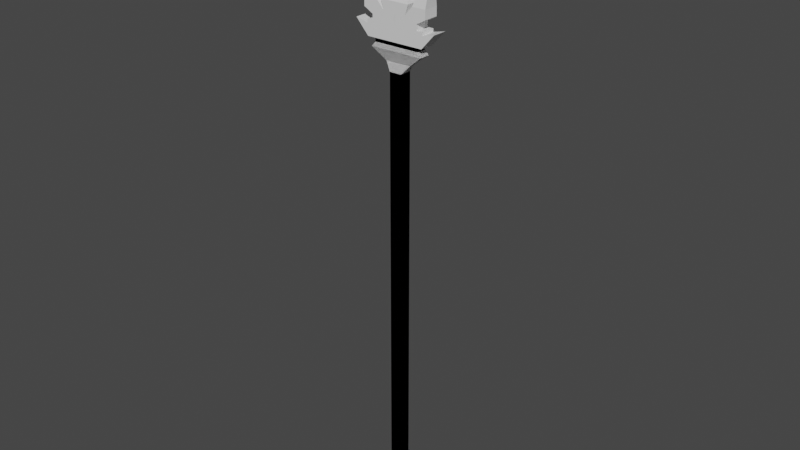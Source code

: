 # Source: Spear.blend  (saved by Blender 3.5.10; exported with 4.5.12 LTS)
import bpy
from mathutils import Matrix  # noqa: F401  (used for matrix-valued properties, if any)

bpy.ops.wm.read_factory_settings(use_empty=True)
scene = bpy.context.scene
scene.name = 'Scene'

# ---- collections
col_collection = bpy.data.collections.new('Collection'); scene.collection.children.link(col_collection)

# ---- materials (node trees are filled in below, after node groups)
mat_material = bpy.data.materials.new('Material')
mat_material.alpha_threshold = 0.0
mat_material.use_transparent_shadow = False
mat_material.roughness = 0.5
mat_material.line_color = (0.0, 0.0, 0.0, 1.0)

# ---- material node trees
mat_material.use_nodes = True; mat_material.node_tree.nodes.clear()
_N = mat_material.node_tree.nodes; _L = mat_material.node_tree.links
n0 = _N.new('ShaderNodeOutputMaterial'); n0.name = 'Material Output'; n0.location = (300, 300)
n1 = _N.new('ShaderNodeBsdfPrincipled'); n1.name = 'Principled BSDF'; n1.location = (10, 300)
n1.distribution = 'GGX'
n1.subsurface_method = 'RANDOM_WALK_SKIN'
n1.inputs[3].default_value = 1.45
n1.inputs[27].default_value = (0.0, 0.0, 0.0, 1.0)
n1.inputs[28].default_value = 1.0
_L.new(n1.outputs[0], n0.inputs[0])
n0.is_active_output = True

# ---- world
world_world = bpy.data.worlds.new('World'); scene.world = world_world
world_world.use_nodes = True; world_world.node_tree.nodes.clear()
_N = world_world.node_tree.nodes; _L = world_world.node_tree.links
n0 = _N.new('ShaderNodeOutputWorld'); n0.name = 'World Output'; n0.location = (300, 300)
n1 = _N.new('ShaderNodeBackground'); n1.name = 'Background'; n1.location = (10, 300)
n1.inputs[0].default_value = (0.05088, 0.05088, 0.05088, 1.0)
_L.new(n1.outputs[0], n0.inputs[0])
n0.is_active_output = True
world_world.color = (0.05088, 0.05088, 0.05088)
world_world.use_sun_shadow = False
world_world.sun_shadow_jitter_overblur = 0.0

# ---- meshes
me_cube = bpy.data.meshes.new('Cube')
me_cube.from_pydata([(1.0, 1.0, 1.252), (0.2076, 0.2076, -1.0), (1.0, -1.0, 1.252), (0.2076, -0.2076, -1.0), (-1.0, 1.0, 1.252), (-0.2076, 0.2076, -1.0), (-1.0, -1.0, 1.252), (-0.2076, -0.2076, -1.0), (1.0, 1.0, -0.8989), (-1.0, -1.0, -0.8989), (1.0, -1.0, -0.8989), (-1.0, 1.0, -0.8989), (2.097, 0.4495, 1.291), (2.097, -0.4495, 1.291), (-2.097, 0.4495, 1.291), (-2.097, -0.4495, 1.291), (4.352, 0.9328, 1.344), (4.352, -0.9328, 1.344), (-4.352, 0.9328, 1.344), (-4.352, -0.9328, 1.344), (3.764, 0.8066, 1.365), (3.764, -0.8066, 1.365), (-3.764, 0.8066, 1.365), (-3.764, -0.8066, 1.365), (3.764, 0.8066, 1.387), (3.764, -0.8066, 1.387), (-3.764, 0.8066, 1.387), (-3.764, -0.8066, 1.387), (0.0, 0.2076, -1.0), (0.0, -1.0, 1.252), (0.0, -0.2076, -1.0), (0.0, 1.0, 1.252), (0.0, 1.0, -0.8989), (0.0, -1.0, -0.8989), (0.0, -0.4495, 1.291), (0.0, 0.4495, 1.291), (0.0, -0.9328, 1.344), (0.0, 0.9328, 1.344), (0.0, -0.8066, 1.365), (0.0, 0.8066, 1.365), (0.0, -0.8066, 1.387), (0.0, 0.8066, 1.387), (4.753, 1.231, 1.387), (4.753, -1.231, 1.387), (0.0, -1.231, 1.387), (0.0, 1.231, 1.387), (6.871, 1.231, 1.458), (6.871, -1.231, 1.458), (0.0, -1.231, 1.444), (0.0, 1.231, 1.444), (0.1463, -0.2076, -1.0), (0.7048, 1.0, 1.252), (0.7048, 1.0, -0.8989), (1.478, 0.4495, 1.291), (3.068, 0.9328, 1.344), (2.653, 0.8066, 1.365), (2.653, 0.8066, 1.387), (0.1463, 0.2076, -1.0), (0.7048, -1.0, 1.252), (0.7048, -1.0, -0.8989), (1.478, -0.4495, 1.291), (3.068, -0.9328, 1.344), (2.653, -0.8066, 1.365), (2.653, -0.8066, 1.387), (3.35, 1.231, 1.387), (3.35, -1.231, 1.387), (4.843, 1.231, 1.444), (4.843, -1.231, 1.444), (-0.00218, -1.231, 1.458), (-0.00218, 1.231, 1.458), (4.84, 1.231, 1.459), (4.84, -1.231, 1.459), (0.1175, 0.2076, -1.0), (0.5662, -1.0, 1.252), (0.5662, -1.0, -0.8989), (1.187, -0.4495, 1.291), (2.464, -0.9328, 1.344), (2.131, -0.8066, 1.365), (2.131, -0.8066, 1.387), (2.691, -1.231, 1.387), (3.89, -1.231, 1.444), (0.1175, -0.2076, -1.0), (0.5662, 1.0, 1.252), (0.5662, 1.0, -0.8989), (1.187, 0.4495, 1.291), (2.464, 0.9328, 1.344), (2.131, 0.8066, 1.365), (2.131, 0.8066, 1.387), (2.691, 1.231, 1.387), (3.89, 1.231, 1.444), (3.888, -1.231, 1.459), (3.888, 1.231, 1.459), (-0.006451, -1.231, 1.487), (-0.006451, 1.231, 1.487), (3.884, -1.231, 1.487), (3.884, 1.231, 1.487), (0.0, -1.231, 1.512), (0.0, 1.231, 1.512), (5.365, -1.231, 1.512), (5.365, 1.231, 1.512), (0.04145, 0.2076, -1.0), (0.1997, -1.0, 1.252), (0.1997, -1.0, -0.8989), (0.4188, -0.4495, 1.291), (0.869, -0.9328, 1.344), (0.7515, -0.8066, 1.365), (0.7515, -0.8066, 1.387), (0.9491, -1.231, 1.387), (1.372, -1.231, 1.444), (1.37, -1.231, 1.458), (0.04145, -0.2076, -1.0), (0.1997, 1.0, 1.252), (0.1997, 1.0, -0.8989), (0.4188, 0.4495, 1.291), (0.869, 0.9328, 1.344), (0.7515, 0.8066, 1.365), (0.7515, 0.8066, 1.387), (0.9491, 1.231, 1.387), (1.372, 1.231, 1.444), (1.37, 1.231, 1.458), (1.365, -1.231, 1.487), (1.365, 1.231, 1.487), (1.892, -1.231, 1.512), (1.892, 1.231, 1.512), (5.361, -1.231, 1.555), (5.361, 1.231, 1.555), (3.099, -1.231, 1.555), (3.099, 1.231, 1.555), (5.431, -0.978, 1.595), (5.431, 0.978, 1.595), (3.633, -0.978, 1.595), (3.633, 0.978, 1.595), (5.281, -0.8228, 1.636), (5.281, 0.8228, 1.636), (3.769, -0.8228, 1.636), (3.769, 0.8228, 1.636), (4.858, -0.6015, 1.674), (4.858, 0.6015, 1.674), (3.752, -0.6015, 1.674), (3.752, 0.6015, 1.674), (4.336, -0.3515, 1.715), (4.336, 0.3515, 1.715), (3.69, -0.3515, 1.715), (3.69, 0.3515, 1.715), (3.632, -0.1119, 1.763), (3.632, 0.1119, 1.763), (3.426, -0.1119, 1.763), (3.426, 0.1119, 1.763), (0.0, -1.231, 1.56), (0.0, 1.231, 1.56), (2.386, -1.231, 1.56), (2.386, 1.231, 1.56), (0.0, -0.6716, 1.601), (0.0, 0.6716, 1.601), (1.841, -0.6716, 1.601), (1.841, 0.6716, 1.601), (0.0, -0.5221, 1.681), (0.0, 0.5221, 1.681), (1.632, -0.5221, 1.681), (1.632, 0.5221, 1.681), (0.0, -0.4299, 1.741), (0.0, 0.4299, 1.741), (1.485, -0.4299, 1.741), (1.485, 0.4299, 1.741), (0.0, -0.2872, 1.786), (0.0, 0.2872, 1.786), (1.189, -0.2872, 1.786), (1.189, 0.2872, 1.786), (0.0, -0.4947, 1.805), (0.0, 0.4947, 1.805), (1.618, -0.4947, 1.805), (1.618, 0.4947, 1.805), (0.0, -0.4064, 1.877), (0.0, 0.4064, 1.877), (1.47, -0.4064, 1.877), (1.47, 0.4064, 1.877), (0.0, -0.3228, 1.936), (0.0, 0.3228, 1.936), (1.317, -0.3228, 1.936), (1.317, 0.3228, 1.936), (0.0, -0.1585, 1.983), (0.0, 0.1585, 1.983), (0.9801, -0.1585, 1.983), (0.9801, 0.1585, 1.983), (0.0, -0.05798, 2.016), (0.0, 0.05798, 2.016), (0.6687, -0.05798, 2.016), (0.6687, 0.05798, 2.016), (0.0, 0.03764, 2.053), (0.0, -0.03764, 2.053), (0.1172, 0.03764, 2.053), (0.1172, -0.03764, 2.053), (-1.0, 1.0, 1.252), (-0.2076, 0.2076, -1.0), (-1.0, -1.0, 1.252), (-0.2076, -0.2076, -1.0), (1.0, 1.0, 1.252), (0.2076, 0.2076, -1.0), (1.0, -1.0, 1.252), (0.2076, -0.2076, -1.0), (-1.0, 1.0, -0.8989), (1.0, -1.0, -0.8989), (-1.0, -1.0, -0.8989), (1.0, 1.0, -0.8989), (-2.097, 0.4495, 1.291), (-2.097, -0.4495, 1.291), (2.097, 0.4495, 1.291), (2.097, -0.4495, 1.291), (-4.352, 0.9328, 1.344), (-4.352, -0.9328, 1.344), (4.352, 0.9328, 1.344), (4.352, -0.9328, 1.344), (-3.764, 0.8066, 1.365), (-3.764, -0.8066, 1.365), (3.764, 0.8066, 1.365), (3.764, -0.8066, 1.365), (-3.764, 0.8066, 1.387), (-3.764, -0.8066, 1.387), (3.764, 0.8066, 1.387), (3.764, -0.8066, 1.387), (-4.753, 1.231, 1.387), (-4.753, -1.231, 1.387), (-6.871, 1.231, 1.458), (-6.871, -1.231, 1.458), (-0.1463, -0.2076, -1.0), (-0.7048, 1.0, 1.252), (-0.7048, 1.0, -0.8989), (-1.478, 0.4495, 1.291), (-3.068, 0.9328, 1.344), (-2.653, 0.8066, 1.365), (-2.653, 0.8066, 1.387), (-0.1463, 0.2076, -1.0), (-0.7048, -1.0, 1.252), (-0.7048, -1.0, -0.8989), (-1.478, -0.4495, 1.291), (-3.068, -0.9328, 1.344), (-2.653, -0.8066, 1.365), (-2.653, -0.8066, 1.387), (-3.35, 1.231, 1.387), (-3.35, -1.231, 1.387), (-4.843, 1.231, 1.444), (-4.843, -1.231, 1.444), (0.00218, -1.231, 1.458), (0.00218, 1.231, 1.458), (-4.84, 1.231, 1.459), (-4.84, -1.231, 1.459), (-0.1175, 0.2076, -1.0), (-0.5662, -1.0, 1.252), (-0.5662, -1.0, -0.8989), (-1.187, -0.4495, 1.291), (-2.464, -0.9328, 1.344), (-2.131, -0.8066, 1.365), (-2.131, -0.8066, 1.387), (-2.691, -1.231, 1.387), (-3.89, -1.231, 1.444), (-0.1175, -0.2076, -1.0), (-0.5662, 1.0, 1.252), (-0.5662, 1.0, -0.8989), (-1.187, 0.4495, 1.291), (-2.464, 0.9328, 1.344), (-2.131, 0.8066, 1.365), (-2.131, 0.8066, 1.387), (-2.691, 1.231, 1.387), (-3.89, 1.231, 1.444), (-3.888, -1.231, 1.459), (-3.888, 1.231, 1.459), (0.006451, -1.231, 1.487), (0.006451, 1.231, 1.487), (-3.884, -1.231, 1.487), (-3.884, 1.231, 1.487), (-5.365, -1.231, 1.512), (-5.365, 1.231, 1.512), (-0.04145, 0.2076, -1.0), (-0.1997, -1.0, 1.252), (-0.1997, -1.0, -0.8989), (-0.4188, -0.4495, 1.291), (-0.869, -0.9328, 1.344), (-0.7515, -0.8066, 1.365), (-0.7515, -0.8066, 1.387), (-0.9491, -1.231, 1.387), (-1.372, -1.231, 1.444), (-1.37, -1.231, 1.458), (-0.04145, -0.2076, -1.0), (-0.1997, 1.0, 1.252), (-0.1997, 1.0, -0.8989), (-0.4188, 0.4495, 1.291), (-0.869, 0.9328, 1.344), (-0.7515, 0.8066, 1.365), (-0.7515, 0.8066, 1.387), (-0.9491, 1.231, 1.387), (-1.372, 1.231, 1.444), (-1.37, 1.231, 1.458), (-1.365, -1.231, 1.487), (-1.365, 1.231, 1.487), (-1.892, -1.231, 1.512), (-1.892, 1.231, 1.512), (-5.361, -1.231, 1.555), (-5.361, 1.231, 1.555), (-3.099, -1.231, 1.555), (-3.099, 1.231, 1.555), (-5.431, -0.978, 1.595), (-5.431, 0.978, 1.595), (-3.633, -0.978, 1.595), (-3.633, 0.978, 1.595), (-5.281, -0.8228, 1.636), (-5.281, 0.8228, 1.636), (-3.769, -0.8228, 1.636), (-3.769, 0.8228, 1.636), (-4.858, -0.6015, 1.674), (-4.858, 0.6015, 1.674), (-3.752, -0.6015, 1.674), (-3.752, 0.6015, 1.674), (-4.336, -0.3515, 1.715), (-4.336, 0.3515, 1.715), (-3.69, -0.3515, 1.715), (-3.69, 0.3515, 1.715), (-3.632, -0.1119, 1.763), (-3.632, 0.1119, 1.763), (-3.426, -0.1119, 1.763), (-3.426, 0.1119, 1.763), (-2.386, -1.231, 1.56), (-2.386, 1.231, 1.56), (-1.841, -0.6716, 1.601), (-1.841, 0.6716, 1.601), (-1.632, -0.5221, 1.681), (-1.632, 0.5221, 1.681), (-1.485, -0.4299, 1.741), (-1.485, 0.4299, 1.741), (-1.189, -0.2872, 1.786), (-1.189, 0.2872, 1.786), (-1.618, -0.4947, 1.805), (-1.618, 0.4947, 1.805), (-1.47, -0.4064, 1.877), (-1.47, 0.4064, 1.877), (-1.317, -0.3228, 1.936), (-1.317, 0.3228, 1.936), (-0.9801, -0.1585, 1.983), (-0.9801, 0.1585, 1.983), (-0.6687, -0.05798, 2.016), (-0.6687, 0.05798, 2.016), (-0.1172, 0.03764, 2.053), (-0.1172, -0.03764, 2.053)], [], [(4, 6, 15, 14), (33, 29, 6, 9), (9, 6, 4, 11), (57, 1, 3, 50), (8, 0, 2, 10), (52, 51, 0, 8), (57, 52, 8, 1), (1, 8, 10, 3), (7, 9, 11, 5), (30, 33, 9, 7), (14, 15, 19, 18), (2, 0, 12, 13), (31, 4, 14, 35), (58, 2, 13, 60), (37, 18, 22, 39), (60, 13, 17, 61), (35, 14, 18, 37), (13, 12, 16, 17), (22, 23, 27, 26), (17, 16, 20, 21), (18, 19, 23, 22), (61, 17, 21, 62), (41, 26, 27, 40), (62, 21, 25, 63), (39, 22, 26, 41), (21, 20, 24, 25), (115, 39, 41, 116), (23, 38, 40, 27), (25, 24, 42, 43), (19, 36, 38, 23), (113, 35, 37, 114), (15, 34, 36, 19), (114, 37, 39, 115), (6, 29, 34, 15), (111, 31, 35, 113), (110, 102, 33, 30), (5, 11, 32, 28), (11, 4, 31, 32), (5, 28, 30, 7), (102, 101, 29, 33), (45, 44, 48, 49), (41, 40, 44, 45), (63, 25, 43, 65), (116, 41, 45, 117), (80, 67, 71, 90), (117, 45, 49, 118), (65, 43, 47, 67), (43, 42, 46, 47), (79, 65, 67, 80), (42, 64, 66, 46), (46, 66, 67, 47), (24, 56, 64, 42), (78, 63, 65, 79), (10, 2, 58, 59), (3, 10, 59, 50), (0, 51, 53, 12), (16, 54, 55, 20), (12, 53, 54, 16), (20, 55, 56, 24), (77, 62, 63, 78), (76, 61, 62, 77), (75, 60, 61, 76), (73, 58, 60, 75), (72, 83, 52, 57), (83, 82, 51, 52), (72, 57, 50, 81), (109, 90, 94, 120), (118, 49, 69, 119), (49, 48, 68, 69), (67, 66, 70, 71), (66, 89, 91, 70), (70, 91, 90, 71), (100, 72, 81, 110), (112, 111, 82, 83), (100, 112, 83, 72), (101, 73, 75, 103), (103, 75, 76, 104), (104, 76, 77, 105), (105, 77, 78, 106), (106, 78, 79, 107), (107, 79, 80, 108), (64, 88, 89, 66), (108, 80, 90, 109), (56, 87, 88, 64), (59, 58, 73, 74), (50, 59, 74, 81), (51, 82, 84, 53), (54, 85, 86, 55), (53, 84, 85, 54), (55, 86, 87, 56), (94, 95, 99, 98), (90, 91, 95, 94), (119, 69, 93, 121), (69, 68, 92, 93), (96, 122, 150, 148), (93, 92, 96, 97), (121, 93, 97, 123), (120, 94, 98, 122), (92, 120, 122, 96), (95, 121, 123, 99), (99, 123, 127, 125), (91, 119, 121, 95), (48, 108, 109, 68), (44, 107, 108, 48), (40, 106, 107, 44), (38, 105, 106, 40), (36, 104, 105, 38), (34, 103, 104, 36), (29, 101, 103, 34), (28, 32, 112, 100), (32, 31, 111, 112), (28, 100, 110, 30), (89, 118, 119, 91), (68, 109, 120, 92), (88, 117, 118, 89), (87, 116, 117, 88), (74, 73, 101, 102), (81, 74, 102, 110), (82, 111, 113, 84), (85, 114, 115, 86), (84, 113, 114, 85), (86, 115, 116, 87), (127, 126, 130, 131), (98, 99, 125, 124), (123, 122, 126, 127), (122, 98, 124, 126), (130, 128, 132, 134), (124, 125, 129, 128), (126, 124, 128, 130), (125, 127, 131, 129), (133, 135, 139, 137), (129, 131, 135, 133), (131, 130, 134, 135), (128, 129, 133, 132), (139, 138, 142, 143), (135, 134, 138, 139), (132, 133, 137, 136), (134, 132, 136, 138), (142, 140, 144, 146), (136, 137, 141, 140), (138, 136, 140, 142), (137, 139, 143, 141), (145, 147, 146, 144), (141, 143, 147, 145), (143, 142, 146, 147), (140, 141, 145, 144), (149, 148, 152, 153), (123, 97, 149, 151), (97, 96, 148, 149), (122, 123, 151, 150), (155, 153, 157, 159), (151, 149, 153, 155), (148, 150, 154, 152), (150, 151, 155, 154), (158, 159, 163, 162), (152, 154, 158, 156), (154, 155, 159, 158), (153, 152, 156, 157), (163, 161, 165, 167), (157, 156, 160, 161), (159, 157, 161, 163), (156, 158, 162, 160), (167, 165, 169, 171), (160, 162, 166, 164), (162, 163, 167, 166), (161, 160, 164, 165), (170, 171, 175, 174), (164, 166, 170, 168), (166, 167, 171, 170), (165, 164, 168, 169), (175, 173, 177, 179), (169, 168, 172, 173), (171, 169, 173, 175), (168, 170, 174, 172), (176, 178, 182, 180), (172, 174, 178, 176), (174, 175, 179, 178), (173, 172, 176, 177), (182, 183, 187, 186), (178, 179, 183, 182), (177, 176, 180, 181), (179, 177, 181, 183), (187, 185, 189, 191), (181, 180, 184, 185), (183, 181, 185, 187), (180, 182, 186, 184), (191, 189, 188, 190), (184, 186, 190, 188), (186, 187, 191, 190), (185, 184, 188, 189), (196, 206, 207, 198), (33, 201, 198, 29), (201, 203, 196, 198), (231, 224, 195, 193), (200, 202, 194, 192), (226, 200, 192, 225), (231, 193, 200, 226), (193, 195, 202, 200), (199, 197, 203, 201), (30, 199, 201, 33), (206, 210, 211, 207), (194, 205, 204, 192), (31, 35, 206, 196), (232, 234, 205, 194), (37, 39, 214, 210), (234, 235, 209, 205), (35, 37, 210, 206), (205, 209, 208, 204), (214, 218, 219, 215), (209, 213, 212, 208), (210, 214, 215, 211), (235, 236, 213, 209), (41, 40, 219, 218), (236, 237, 217, 213), (39, 41, 218, 214), (213, 217, 216, 212), (287, 288, 41, 39), (215, 219, 40, 38), (217, 221, 220, 216), (211, 215, 38, 36), (285, 286, 37, 35), (207, 211, 36, 34), (286, 287, 39, 37), (198, 207, 34, 29), (283, 285, 35, 31), (282, 30, 33, 274), (197, 28, 32, 203), (203, 32, 31, 196), (197, 199, 30, 28), (274, 33, 29, 273), (237, 239, 221, 217), (288, 289, 45, 41), (254, 264, 245, 241), (289, 290, 49, 45), (239, 241, 223, 221), (221, 223, 222, 220), (253, 254, 241, 239), (220, 222, 240, 238), (222, 223, 241, 240), (216, 220, 238, 230), (252, 253, 239, 237), (202, 233, 232, 194), (195, 224, 233, 202), (192, 204, 227, 225), (208, 212, 229, 228), (204, 208, 228, 227), (212, 216, 230, 229), (251, 252, 237, 236), (250, 251, 236, 235), (249, 250, 235, 234), (247, 249, 234, 232), (246, 231, 226, 257), (257, 226, 225, 256), (246, 255, 224, 231), (281, 292, 268, 264), (290, 291, 243, 49), (49, 243, 242, 48), (241, 245, 244, 240), (240, 244, 265, 263), (244, 245, 264, 265), (272, 282, 255, 246), (284, 257, 256, 283), (272, 246, 257, 284), (273, 275, 249, 247), (275, 276, 250, 249), (276, 277, 251, 250), (277, 278, 252, 251), (278, 279, 253, 252), (279, 280, 254, 253), (238, 240, 263, 262), (280, 281, 264, 254), (230, 238, 262, 261), (233, 248, 247, 232), (224, 255, 248, 233), (225, 227, 258, 256), (228, 229, 260, 259), (227, 228, 259, 258), (229, 230, 261, 260), (268, 270, 271, 269), (264, 268, 269, 265), (291, 293, 267, 243), (243, 267, 266, 242), (96, 148, 320, 294), (267, 97, 96, 266), (293, 295, 97, 267), (292, 294, 270, 268), (266, 96, 294, 292), (269, 271, 295, 293), (271, 297, 299, 295), (265, 269, 293, 291), (48, 242, 281, 280), (44, 48, 280, 279), (40, 44, 279, 278), (38, 40, 278, 277), (36, 38, 277, 276), (34, 36, 276, 275), (29, 34, 275, 273), (28, 272, 284, 32), (32, 284, 283, 31), (28, 30, 282, 272), (263, 265, 291, 290), (242, 266, 292, 281), (262, 263, 290, 289), (261, 262, 289, 288), (248, 274, 273, 247), (255, 282, 274, 248), (256, 258, 285, 283), (259, 260, 287, 286), (258, 259, 286, 285), (260, 261, 288, 287), (299, 303, 302, 298), (270, 296, 297, 271), (295, 299, 298, 294), (294, 298, 296, 270), (302, 306, 304, 300), (296, 300, 301, 297), (298, 302, 300, 296), (297, 301, 303, 299), (305, 309, 311, 307), (301, 305, 307, 303), (303, 307, 306, 302), (300, 304, 305, 301), (311, 315, 314, 310), (307, 311, 310, 306), (304, 308, 309, 305), (306, 310, 308, 304), (314, 318, 316, 312), (308, 312, 313, 309), (310, 314, 312, 308), (309, 313, 315, 311), (317, 316, 318, 319), (313, 317, 319, 315), (315, 319, 318, 314), (312, 316, 317, 313), (295, 321, 149, 97), (294, 320, 321, 295), (323, 325, 157, 153), (321, 323, 153, 149), (148, 152, 322, 320), (320, 322, 323, 321), (324, 326, 327, 325), (152, 156, 324, 322), (322, 324, 325, 323), (327, 329, 165, 161), (325, 327, 161, 157), (156, 160, 326, 324), (329, 331, 169, 165), (160, 164, 328, 326), (326, 328, 329, 327), (330, 332, 333, 331), (164, 168, 330, 328), (328, 330, 331, 329), (333, 335, 177, 173), (331, 333, 173, 169), (168, 172, 332, 330), (176, 180, 336, 334), (172, 176, 334, 332), (332, 334, 335, 333), (336, 338, 339, 337), (334, 336, 337, 335), (335, 337, 181, 177), (339, 341, 189, 185), (337, 339, 185, 181), (180, 184, 338, 336), (341, 340, 188, 189), (184, 188, 340, 338), (338, 340, 341, 339)])
_uv = me_cube.uv_layers.new(name='UVMap')
_uv.uv.foreach_set('vector', [0.625, 0.25, 0.625, 0.0, 0.625, 0.0, 0.625, 0.25, 0.3876, 0.875, 0.625, 0.875, 0.625, 1.0, 0.3876, 1.0, 0.3876, 0.0, 0.625, 0.0, 0.625, 0.25, 0.3876, 0.25, 0.3381, 0.5, 0.375, 0.5, 0.375, 0.75, 0.3381, 0.75, 0.3876, 0.5, 0.625, 0.5, 0.625, 0.75, 0.3876, 0.75, 0.3876, 0.4631, 0.625, 0.4631, 0.625, 0.5, 0.3876, 0.5, 0.375, 0.4631, 0.3876, 0.4631, 0.3876, 0.5, 0.375, 0.5, 0.375, 0.5, 0.3876, 0.5, 0.3876, 0.75, 0.375, 0.75, 0.375, 0.0, 0.3876, 0.0, 0.3876, 0.25, 0.375, 0.25, 0.375, 0.875, 0.3876, 0.875, 0.3876, 1.0, 0.375, 1.0, 0.625, 0.25, 0.625, 0.0, 0.625, 0.0, 0.625, 0.25, 0.625, 0.75, 0.625, 0.5, 0.625, 0.5, 0.625, 0.75, 0.625, 0.375, 0.625, 0.25, 0.625, 0.25, 0.625, 0.375, 0.625, 0.7869, 0.625, 0.75, 0.625, 0.75, 0.625, 0.7869, 0.625, 0.375, 0.625, 0.25, 0.625, 0.25, 0.625, 0.375, 0.625, 0.7869, 0.625, 0.75, 0.625, 0.75, 0.625, 0.7869, 0.625, 0.375, 0.625, 0.25, 0.625, 0.25, 0.625, 0.375, 0.625, 0.75, 0.625, 0.5, 0.625, 0.5, 0.625, 0.75, 0.625, 0.25, 0.625, 0.0, 0.625, 0.0, 0.625, 0.25, 0.625, 0.75, 0.625, 0.5, 0.625, 0.5, 0.625, 0.75, 0.625, 0.25, 0.625, 0.0, 0.625, 0.0, 0.625, 0.25, 0.625, 0.7869, 0.625, 0.75, 0.625, 0.75, 0.625, 0.7869, 0.75, 0.5, 0.875, 0.5, 0.875, 0.75, 0.75, 0.75, 0.625, 0.7869, 0.625, 0.75, 0.625, 0.75, 0.625, 0.7869, 0.625, 0.375, 0.625, 0.25, 0.625, 0.25, 0.625, 0.375, 0.625, 0.75, 0.625, 0.5, 0.625, 0.5, 0.625, 0.75, 0.625, 0.4, 0.625, 0.375, 0.625, 0.375, 0.625, 0.4, 0.625, 1.0, 0.625, 0.875, 0.625, 0.875, 0.625, 1.0, 0.625, 0.75, 0.625, 0.5, 0.625, 0.5, 0.625, 0.75, 0.625, 1.0, 0.625, 0.875, 0.625, 0.875, 0.625, 1.0, 0.625, 0.4, 0.625, 0.375, 0.625, 0.375, 0.625, 0.4, 0.625, 1.0, 0.625, 0.875, 0.625, 0.875, 0.625, 1.0, 0.625, 0.4, 0.625, 0.375, 0.625, 0.375, 0.625, 0.4, 0.625, 1.0, 0.625, 0.875, 0.625, 0.875, 0.625, 1.0, 0.625, 0.4, 0.625, 0.375, 0.625, 0.375, 0.625, 0.4, 0.375, 0.85, 0.3876, 0.85, 0.3876, 0.875, 0.375, 0.875, 0.375, 0.25, 0.3876, 0.25, 0.3876, 0.375, 0.375, 0.375, 0.3876, 0.25, 0.625, 0.25, 0.625, 0.375, 0.3876, 0.375, 0.125, 0.5, 0.25, 0.5, 0.25, 0.75, 0.125, 0.75, 0.3876, 0.85, 0.625, 0.85, 0.625, 0.875, 0.3876, 0.875, 0.75, 0.5, 0.75, 0.75, 0.75, 0.75, 0.75, 0.5, 0.75, 0.5, 0.75, 0.75, 0.75, 0.75, 0.75, 0.5, 0.625, 0.7869, 0.625, 0.75, 0.625, 0.75, 0.625, 0.7869, 0.625, 0.4, 0.625, 0.375, 0.625, 0.375, 0.625, 0.4, 0.625, 0.8042, 0.625, 0.7869, 0.625, 0.7869, 0.625, 0.8042, 0.625, 0.4, 0.625, 0.375, 0.625, 0.375, 0.625, 0.4, 0.625, 0.7869, 0.625, 0.75, 0.625, 0.75, 0.625, 0.7869, 0.625, 0.75, 0.625, 0.5, 0.625, 0.5, 0.625, 0.75, 0.625, 0.8042, 0.625, 0.7869, 0.625, 0.7869, 0.625, 0.8042, 0.625, 0.5, 0.625, 0.4631, 0.625, 0.4631, 0.625, 0.5, 0.625, 0.5, 0.6619, 0.5, 0.6619, 0.75, 0.625, 0.75, 0.625, 0.5, 0.625, 0.4631, 0.625, 0.4631, 0.625, 0.5, 0.625, 0.8042, 0.625, 0.7869, 0.625, 0.7869, 0.625, 0.8042, 0.3876, 0.75, 0.625, 0.75, 0.625, 0.7869, 0.3876, 0.7869, 0.375, 0.75, 0.3876, 0.75, 0.3876, 0.7869, 0.375, 0.7869, 0.625, 0.5, 0.625, 0.4631, 0.625, 0.4631, 0.625, 0.5, 0.625, 0.5, 0.625, 0.4631, 0.625, 0.4631, 0.625, 0.5, 0.625, 0.5, 0.625, 0.4631, 0.625, 0.4631, 0.625, 0.5, 0.625, 0.5, 0.625, 0.4631, 0.625, 0.4631, 0.625, 0.5, 0.625, 0.8042, 0.625, 0.7869, 0.625, 0.7869, 0.625, 0.8042, 0.625, 0.8042, 0.625, 0.7869, 0.625, 0.7869, 0.625, 0.8042, 0.625, 0.8042, 0.625, 0.7869, 0.625, 0.7869, 0.625, 0.8042, 0.625, 0.8042, 0.625, 0.7869, 0.625, 0.7869, 0.625, 0.8042, 0.375, 0.4458, 0.3876, 0.4458, 0.3876, 0.4631, 0.375, 0.4631, 0.3876, 0.4458, 0.625, 0.4458, 0.625, 0.4631, 0.3876, 0.4631, 0.3208, 0.5, 0.3381, 0.5, 0.3381, 0.75, 0.3208, 0.75, 0.625, 0.85, 0.625, 0.8042, 0.625, 0.8042, 0.625, 0.85, 0.625, 0.4, 0.625, 0.375, 0.625, 0.375, 0.625, 0.4, 0.75, 0.5, 0.75, 0.75, 0.75, 0.75, 0.75, 0.5, 0.6619, 0.75, 0.6619, 0.5, 0.6619, 0.5, 0.6619, 0.75, 0.625, 0.4631, 0.625, 0.4458, 0.625, 0.4458, 0.625, 0.4631, 0.6619, 0.5, 0.6792, 0.5, 0.6792, 0.75, 0.6619, 0.75, 0.275, 0.5, 0.3208, 0.5, 0.3208, 0.75, 0.275, 0.75, 0.3876, 0.4, 0.625, 0.4, 0.625, 0.4458, 0.3876, 0.4458, 0.375, 0.4, 0.3876, 0.4, 0.3876, 0.4458, 0.375, 0.4458, 0.625, 0.85, 0.625, 0.8042, 0.625, 0.8042, 0.625, 0.85, 0.625, 0.85, 0.625, 0.8042, 0.625, 0.8042, 0.625, 0.85, 0.625, 0.85, 0.625, 0.8042, 0.625, 0.8042, 0.625, 0.85, 0.625, 0.85, 0.625, 0.8042, 0.625, 0.8042, 0.625, 0.85, 0.625, 0.85, 0.625, 0.8042, 0.625, 0.8042, 0.625, 0.85, 0.625, 0.85, 0.625, 0.8042, 0.625, 0.8042, 0.625, 0.85, 0.625, 0.4631, 0.625, 0.4458, 0.625, 0.4458, 0.625, 0.4631, 0.625, 0.85, 0.625, 0.8042, 0.625, 0.8042, 0.625, 0.85, 0.625, 0.4631, 0.625, 0.4458, 0.625, 0.4458, 0.625, 0.4631, 0.3876, 0.7869, 0.625, 0.7869, 0.625, 0.8042, 0.3876, 0.8042, 0.375, 0.7869, 0.3876, 0.7869, 0.3876, 0.8042, 0.375, 0.8042, 0.625, 0.4631, 0.625, 0.4458, 0.625, 0.4458, 0.625, 0.4631, 0.625, 0.4631, 0.625, 0.4458, 0.625, 0.4458, 0.625, 0.4631, 0.625, 0.4631, 0.625, 0.4458, 0.625, 0.4458, 0.625, 0.4631, 0.625, 0.4631, 0.625, 0.4458, 0.625, 0.4458, 0.625, 0.4631, 0.6792, 0.75, 0.6792, 0.5, 0.6792, 0.5, 0.6792, 0.75, 0.6792, 0.75, 0.6792, 0.5, 0.6792, 0.5, 0.6792, 0.75, 0.625, 0.4, 0.625, 0.375, 0.625, 0.375, 0.625, 0.4, 0.75, 0.5, 0.75, 0.75, 0.75, 0.75, 0.75, 0.5, 0.625, 0.875, 0.625, 0.85, 0.625, 0.85, 0.625, 0.875, 0.75, 0.5, 0.75, 0.75, 0.75, 0.75, 0.75, 0.5, 0.625, 0.4, 0.625, 0.375, 0.625, 0.375, 0.625, 0.4, 0.625, 0.85, 0.625, 0.8042, 0.625, 0.8042, 0.625, 0.85, 0.625, 0.875, 0.625, 0.85, 0.625, 0.85, 0.625, 0.875, 0.625, 0.4458, 0.625, 0.4, 0.625, 0.4, 0.625, 0.4458, 0.625, 0.4458, 0.625, 0.4, 0.625, 0.4, 0.625, 0.4458, 0.625, 0.4458, 0.625, 0.4, 0.625, 0.4, 0.625, 0.4458, 0.625, 0.875, 0.625, 0.85, 0.625, 0.85, 0.625, 0.875, 0.625, 0.875, 0.625, 0.85, 0.625, 0.85, 0.625, 0.875, 0.625, 0.875, 0.625, 0.85, 0.625, 0.85, 0.625, 0.875, 0.625, 0.875, 0.625, 0.85, 0.625, 0.85, 0.625, 0.875, 0.625, 0.875, 0.625, 0.85, 0.625, 0.85, 0.625, 0.875, 0.625, 0.875, 0.625, 0.85, 0.625, 0.85, 0.625, 0.875, 0.625, 0.875, 0.625, 0.85, 0.625, 0.85, 0.625, 0.875, 0.375, 0.375, 0.3876, 0.375, 0.3876, 0.4, 0.375, 0.4, 0.3876, 0.375, 0.625, 0.375, 0.625, 0.4, 0.3876, 0.4, 0.25, 0.5, 0.275, 0.5, 0.275, 0.75, 0.25, 0.75, 0.625, 0.4458, 0.625, 0.4, 0.625, 0.4, 0.625, 0.4458, 0.625, 0.875, 0.625, 0.85, 0.625, 0.85, 0.625, 0.875, 0.625, 0.4458, 0.625, 0.4, 0.625, 0.4, 0.625, 0.4458, 0.625, 0.4458, 0.625, 0.4, 0.625, 0.4, 0.625, 0.4458, 0.3876, 0.8042, 0.625, 0.8042, 0.625, 0.85, 0.3876, 0.85, 0.375, 0.8042, 0.3876, 0.8042, 0.3876, 0.85, 0.375, 0.85, 0.625, 0.4458, 0.625, 0.4, 0.625, 0.4, 0.625, 0.4458, 0.625, 0.4458, 0.625, 0.4, 0.625, 0.4, 0.625, 0.4458, 0.625, 0.4458, 0.625, 0.4, 0.625, 0.4, 0.625, 0.4458, 0.625, 0.4458, 0.625, 0.4, 0.625, 0.4, 0.625, 0.4458, 0.725, 0.5, 0.725, 0.75, 0.725, 0.75, 0.725, 0.5, 0.6792, 0.75, 0.6792, 0.5, 0.6792, 0.5, 0.6792, 0.75, 0.725, 0.5, 0.725, 0.75, 0.725, 0.75, 0.725, 0.5, 0.625, 0.85, 0.625, 0.8042, 0.625, 0.8042, 0.625, 0.85, 0.625, 0.85, 0.625, 0.8042, 0.625, 0.8042, 0.625, 0.85, 0.6792, 0.75, 0.6792, 0.5, 0.6792, 0.5, 0.6792, 0.75, 0.625, 0.85, 0.625, 0.8042, 0.625, 0.8042, 0.625, 0.85, 0.625, 0.4458, 0.625, 0.4, 0.625, 0.4, 0.625, 0.4458, 0.625, 0.4458, 0.625, 0.4, 0.625, 0.4, 0.625, 0.4458, 0.625, 0.4458, 0.625, 0.4, 0.625, 0.4, 0.625, 0.4458, 0.725, 0.5, 0.725, 0.75, 0.725, 0.75, 0.725, 0.5, 0.6792, 0.75, 0.6792, 0.5, 0.6792, 0.5, 0.6792, 0.75, 0.725, 0.5, 0.725, 0.75, 0.725, 0.75, 0.725, 0.5, 0.725, 0.5, 0.725, 0.75, 0.725, 0.75, 0.725, 0.5, 0.6792, 0.75, 0.6792, 0.5, 0.6792, 0.5, 0.6792, 0.75, 0.625, 0.85, 0.625, 0.8042, 0.625, 0.8042, 0.625, 0.85, 0.625, 0.85, 0.625, 0.8042, 0.625, 0.8042, 0.625, 0.85, 0.6792, 0.75, 0.6792, 0.5, 0.6792, 0.5, 0.6792, 0.75, 0.625, 0.85, 0.625, 0.8042, 0.625, 0.8042, 0.625, 0.85, 0.625, 0.4458, 0.625, 0.4, 0.625, 0.4, 0.625, 0.4458, 0.6792, 0.5, 0.725, 0.5, 0.725, 0.75, 0.6792, 0.75, 0.625, 0.4458, 0.625, 0.4, 0.625, 0.4, 0.625, 0.4458, 0.725, 0.5, 0.725, 0.75, 0.725, 0.75, 0.725, 0.5, 0.6792, 0.75, 0.6792, 0.5, 0.6792, 0.5, 0.6792, 0.75, 0.75, 0.5, 0.75, 0.75, 0.75, 0.75, 0.75, 0.5, 0.625, 0.4, 0.625, 0.375, 0.625, 0.375, 0.625, 0.4, 0.75, 0.5, 0.75, 0.75, 0.75, 0.75, 0.75, 0.5, 0.725, 0.75, 0.725, 0.5, 0.725, 0.5, 0.725, 0.75, 0.625, 0.4, 0.625, 0.375, 0.625, 0.375, 0.625, 0.4, 0.625, 0.4, 0.625, 0.375, 0.625, 0.375, 0.625, 0.4, 0.625, 0.875, 0.625, 0.85, 0.625, 0.85, 0.625, 0.875, 0.725, 0.75, 0.725, 0.5, 0.725, 0.5, 0.725, 0.75, 0.725, 0.75, 0.725, 0.5, 0.725, 0.5, 0.725, 0.75, 0.625, 0.875, 0.625, 0.85, 0.625, 0.85, 0.625, 0.875, 0.725, 0.75, 0.725, 0.5, 0.725, 0.5, 0.725, 0.75, 0.75, 0.5, 0.75, 0.75, 0.75, 0.75, 0.75, 0.5, 0.625, 0.4, 0.625, 0.375, 0.625, 0.375, 0.625, 0.4, 0.75, 0.5, 0.75, 0.75, 0.75, 0.75, 0.75, 0.5, 0.625, 0.4, 0.625, 0.375, 0.625, 0.375, 0.625, 0.4, 0.625, 0.875, 0.625, 0.85, 0.625, 0.85, 0.625, 0.875, 0.625, 0.4, 0.625, 0.375, 0.625, 0.375, 0.625, 0.4, 0.625, 0.875, 0.625, 0.85, 0.625, 0.85, 0.625, 0.875, 0.725, 0.75, 0.725, 0.5, 0.725, 0.5, 0.725, 0.75, 0.75, 0.5, 0.75, 0.75, 0.75, 0.75, 0.75, 0.5, 0.725, 0.75, 0.725, 0.5, 0.725, 0.5, 0.725, 0.75, 0.625, 0.875, 0.625, 0.85, 0.625, 0.85, 0.625, 0.875, 0.725, 0.75, 0.725, 0.5, 0.725, 0.5, 0.725, 0.75, 0.75, 0.5, 0.75, 0.75, 0.75, 0.75, 0.75, 0.5, 0.625, 0.4, 0.625, 0.375, 0.625, 0.375, 0.625, 0.4, 0.75, 0.5, 0.75, 0.75, 0.75, 0.75, 0.75, 0.5, 0.625, 0.4, 0.625, 0.375, 0.625, 0.375, 0.625, 0.4, 0.625, 0.875, 0.625, 0.85, 0.625, 0.85, 0.625, 0.875, 0.625, 0.875, 0.625, 0.85, 0.625, 0.85, 0.625, 0.875, 0.625, 0.875, 0.625, 0.85, 0.625, 0.85, 0.625, 0.875, 0.725, 0.75, 0.725, 0.5, 0.725, 0.5, 0.725, 0.75, 0.75, 0.5, 0.75, 0.75, 0.75, 0.75, 0.75, 0.5, 0.725, 0.75, 0.725, 0.5, 0.725, 0.5, 0.725, 0.75, 0.725, 0.75, 0.725, 0.5, 0.725, 0.5, 0.725, 0.75, 0.75, 0.5, 0.75, 0.75, 0.75, 0.75, 0.75, 0.5, 0.625, 0.4, 0.625, 0.375, 0.625, 0.375, 0.625, 0.4, 0.625, 0.4, 0.625, 0.375, 0.625, 0.375, 0.625, 0.4, 0.75, 0.5, 0.75, 0.75, 0.75, 0.75, 0.75, 0.5, 0.625, 0.4, 0.625, 0.375, 0.625, 0.375, 0.625, 0.4, 0.625, 0.875, 0.625, 0.85, 0.625, 0.85, 0.625, 0.875, 0.725, 0.5, 0.75, 0.5, 0.75, 0.75, 0.725, 0.75, 0.625, 0.875, 0.625, 0.85, 0.625, 0.85, 0.625, 0.875, 0.725, 0.75, 0.725, 0.5, 0.725, 0.5, 0.725, 0.75, 0.75, 0.5, 0.75, 0.75, 0.75, 0.75, 0.75, 0.5, 0.625, 0.25, 0.625, 0.25, 0.625, 0.0, 0.625, 0.0, 0.3876, 0.875, 0.3876, 1.0, 0.625, 1.0, 0.625, 0.875, 0.3876, 0.0, 0.3876, 0.25, 0.625, 0.25, 0.625, 0.0, 0.3381, 0.5, 0.3381, 0.75, 0.375, 0.75, 0.375, 0.5, 0.3876, 0.5, 0.3876, 0.75, 0.625, 0.75, 0.625, 0.5, 0.3876, 0.4631, 0.3876, 0.5, 0.625, 0.5, 0.625, 0.4631, 0.375, 0.4631, 0.375, 0.5, 0.3876, 0.5, 0.3876, 0.4631, 0.375, 0.5, 0.375, 0.75, 0.3876, 0.75, 0.3876, 0.5, 0.375, 0.0, 0.375, 0.25, 0.3876, 0.25, 0.3876, 0.0, 0.375, 0.875, 0.375, 1.0, 0.3876, 1.0, 0.3876, 0.875, 0.625, 0.25, 0.625, 0.25, 0.625, 0.0, 0.625, 0.0, 0.625, 0.75, 0.625, 0.75, 0.625, 0.5, 0.625, 0.5, 0.625, 0.375, 0.625, 0.375, 0.625, 0.25, 0.625, 0.25, 0.625, 0.7869, 0.625, 0.7869, 0.625, 0.75, 0.625, 0.75, 0.625, 0.375, 0.625, 0.375, 0.625, 0.25, 0.625, 0.25, 0.625, 0.7869, 0.625, 0.7869, 0.625, 0.75, 0.625, 0.75, 0.625, 0.375, 0.625, 0.375, 0.625, 0.25, 0.625, 0.25, 0.625, 0.75, 0.625, 0.75, 0.625, 0.5, 0.625, 0.5, 0.625, 0.25, 0.625, 0.25, 0.625, 0.0, 0.625, 0.0, 0.625, 0.75, 0.625, 0.75, 0.625, 0.5, 0.625, 0.5, 0.625, 0.25, 0.625, 0.25, 0.625, 0.0, 0.625, 0.0, 0.625, 0.7869, 0.625, 0.7869, 0.625, 0.75, 0.625, 0.75, 0.75, 0.5, 0.75, 0.75, 0.875, 0.75, 0.875, 0.5, 0.625, 0.7869, 0.625, 0.7869, 0.625, 0.75, 0.625, 0.75, 0.625, 0.375, 0.625, 0.375, 0.625, 0.25, 0.625, 0.25, 0.625, 0.75, 0.625, 0.75, 0.625, 0.5, 0.625, 0.5, 0.625, 0.4, 0.625, 0.4, 0.625, 0.375, 0.625, 0.375, 0.625, 1.0, 0.625, 1.0, 0.625, 0.875, 0.625, 0.875, 0.625, 0.75, 0.625, 0.75, 0.625, 0.5, 0.625, 0.5, 0.625, 1.0, 0.625, 1.0, 0.625, 0.875, 0.625, 0.875, 0.625, 0.4, 0.625, 0.4, 0.625, 0.375, 0.625, 0.375, 0.625, 1.0, 0.625, 1.0, 0.625, 0.875, 0.625, 0.875, 0.625, 0.4, 0.625, 0.4, 0.625, 0.375, 0.625, 0.375, 0.625, 1.0, 0.625, 1.0, 0.625, 0.875, 0.625, 0.875, 0.625, 0.4, 0.625, 0.4, 0.625, 0.375, 0.625, 0.375, 0.375, 0.85, 0.375, 0.875, 0.3876, 0.875, 0.3876, 0.85, 0.375, 0.25, 0.375, 0.375, 0.3876, 0.375, 0.3876, 0.25, 0.3876, 0.25, 0.3876, 0.375, 0.625, 0.375, 0.625, 0.25, 0.125, 0.5, 0.125, 0.75, 0.25, 0.75, 0.25, 0.5, 0.3876, 0.85, 0.3876, 0.875, 0.625, 0.875, 0.625, 0.85, 0.625, 0.7869, 0.625, 0.7869, 0.625, 0.75, 0.625, 0.75, 0.625, 0.4, 0.625, 0.4, 0.625, 0.375, 0.625, 0.375, 0.625, 0.8042, 0.625, 0.8042, 0.625, 0.7869, 0.625, 0.7869, 0.625, 0.4, 0.625, 0.4, 0.625, 0.375, 0.625, 0.375, 0.625, 0.7869, 0.625, 0.7869, 0.625, 0.75, 0.625, 0.75, 0.625, 0.75, 0.625, 0.75, 0.625, 0.5, 0.625, 0.5, 0.625, 0.8042, 0.625, 0.8042, 0.625, 0.7869, 0.625, 0.7869, 0.625, 0.5, 0.625, 0.5, 0.625, 0.4631, 0.625, 0.4631, 0.625, 0.5, 0.625, 0.75, 0.6619, 0.75, 0.6619, 0.5, 0.625, 0.5, 0.625, 0.5, 0.625, 0.4631, 0.625, 0.4631, 0.625, 0.8042, 0.625, 0.8042, 0.625, 0.7869, 0.625, 0.7869, 0.3876, 0.75, 0.3876, 0.7869, 0.625, 0.7869, 0.625, 0.75, 0.375, 0.75, 0.375, 0.7869, 0.3876, 0.7869, 0.3876, 0.75, 0.625, 0.5, 0.625, 0.5, 0.625, 0.4631, 0.625, 0.4631, 0.625, 0.5, 0.625, 0.5, 0.625, 0.4631, 0.625, 0.4631, 0.625, 0.5, 0.625, 0.5, 0.625, 0.4631, 0.625, 0.4631, 0.625, 0.5, 0.625, 0.5, 0.625, 0.4631, 0.625, 0.4631, 0.625, 0.8042, 0.625, 0.8042, 0.625, 0.7869, 0.625, 0.7869, 0.625, 0.8042, 0.625, 0.8042, 0.625, 0.7869, 0.625, 0.7869, 0.625, 0.8042, 0.625, 0.8042, 0.625, 0.7869, 0.625, 0.7869, 0.625, 0.8042, 0.625, 0.8042, 0.625, 0.7869, 0.625, 0.7869, 0.375, 0.4458, 0.375, 0.4631, 0.3876, 0.4631, 0.3876, 0.4458, 0.3876, 0.4458, 0.3876, 0.4631, 0.625, 0.4631, 0.625, 0.4458, 0.3208, 0.5, 0.3208, 0.75, 0.3381, 0.75, 0.3381, 0.5, 0.625, 0.85, 0.625, 0.85, 0.625, 0.8042, 0.625, 0.8042, 0.625, 0.4, 0.625, 0.4, 0.625, 0.375, 0.625, 0.375, 0.75, 0.5, 0.75, 0.5, 0.75, 0.75, 0.75, 0.75, 0.6619, 0.75, 0.6619, 0.75, 0.6619, 0.5, 0.6619, 0.5, 0.625, 0.4631, 0.625, 0.4631, 0.625, 0.4458, 0.625, 0.4458, 0.6619, 0.5, 0.6619, 0.75, 0.6792, 0.75, 0.6792, 0.5, 0.275, 0.5, 0.275, 0.75, 0.3208, 0.75, 0.3208, 0.5, 0.3876, 0.4, 0.3876, 0.4458, 0.625, 0.4458, 0.625, 0.4, 0.375, 0.4, 0.375, 0.4458, 0.3876, 0.4458, 0.3876, 0.4, 0.625, 0.85, 0.625, 0.85, 0.625, 0.8042, 0.625, 0.8042, 0.625, 0.85, 0.625, 0.85, 0.625, 0.8042, 0.625, 0.8042, 0.625, 0.85, 0.625, 0.85, 0.625, 0.8042, 0.625, 0.8042, 0.625, 0.85, 0.625, 0.85, 0.625, 0.8042, 0.625, 0.8042, 0.625, 0.85, 0.625, 0.85, 0.625, 0.8042, 0.625, 0.8042, 0.625, 0.85, 0.625, 0.85, 0.625, 0.8042, 0.625, 0.8042, 0.625, 0.4631, 0.625, 0.4631, 0.625, 0.4458, 0.625, 0.4458, 0.625, 0.85, 0.625, 0.85, 0.625, 0.8042, 0.625, 0.8042, 0.625, 0.4631, 0.625, 0.4631, 0.625, 0.4458, 0.625, 0.4458, 0.3876, 0.7869, 0.3876, 0.8042, 0.625, 0.8042, 0.625, 0.7869, 0.375, 0.7869, 0.375, 0.8042, 0.3876, 0.8042, 0.3876, 0.7869, 0.625, 0.4631, 0.625, 0.4631, 0.625, 0.4458, 0.625, 0.4458, 0.625, 0.4631, 0.625, 0.4631, 0.625, 0.4458, 0.625, 0.4458, 0.625, 0.4631, 0.625, 0.4631, 0.625, 0.4458, 0.625, 0.4458, 0.625, 0.4631, 0.625, 0.4631, 0.625, 0.4458, 0.625, 0.4458, 0.6792, 0.75, 0.6792, 0.75, 0.6792, 0.5, 0.6792, 0.5, 0.6792, 0.75, 0.6792, 0.75, 0.6792, 0.5, 0.6792, 0.5, 0.625, 0.4, 0.625, 0.4, 0.625, 0.375, 0.625, 0.375, 0.75, 0.5, 0.75, 0.5, 0.75, 0.75, 0.75, 0.75, 0.625, 0.875, 0.625, 0.875, 0.625, 0.85, 0.625, 0.85, 0.75, 0.5, 0.75, 0.5, 0.75, 0.75, 0.75, 0.75, 0.625, 0.4, 0.625, 0.4, 0.625, 0.375, 0.625, 0.375, 0.625, 0.85, 0.625, 0.85, 0.625, 0.8042, 0.625, 0.8042, 0.625, 0.875, 0.625, 0.875, 0.625, 0.85, 0.625, 0.85, 0.625, 0.4458, 0.625, 0.4458, 0.625, 0.4, 0.625, 0.4, 0.625, 0.4458, 0.625, 0.4458, 0.625, 0.4, 0.625, 0.4, 0.625, 0.4458, 0.625, 0.4458, 0.625, 0.4, 0.625, 0.4, 0.625, 0.875, 0.625, 0.875, 0.625, 0.85, 0.625, 0.85, 0.625, 0.875, 0.625, 0.875, 0.625, 0.85, 0.625, 0.85, 0.625, 0.875, 0.625, 0.875, 0.625, 0.85, 0.625, 0.85, 0.625, 0.875, 0.625, 0.875, 0.625, 0.85, 0.625, 0.85, 0.625, 0.875, 0.625, 0.875, 0.625, 0.85, 0.625, 0.85, 0.625, 0.875, 0.625, 0.875, 0.625, 0.85, 0.625, 0.85, 0.625, 0.875, 0.625, 0.875, 0.625, 0.85, 0.625, 0.85, 0.375, 0.375, 0.375, 0.4, 0.3876, 0.4, 0.3876, 0.375, 0.3876, 0.375, 0.3876, 0.4, 0.625, 0.4, 0.625, 0.375, 0.25, 0.5, 0.25, 0.75, 0.275, 0.75, 0.275, 0.5, 0.625, 0.4458, 0.625, 0.4458, 0.625, 0.4, 0.625, 0.4, 0.625, 0.875, 0.625, 0.875, 0.625, 0.85, 0.625, 0.85, 0.625, 0.4458, 0.625, 0.4458, 0.625, 0.4, 0.625, 0.4, 0.625, 0.4458, 0.625, 0.4458, 0.625, 0.4, 0.625, 0.4, 0.3876, 0.8042, 0.3876, 0.85, 0.625, 0.85, 0.625, 0.8042, 0.375, 0.8042, 0.375, 0.85, 0.3876, 0.85, 0.3876, 0.8042, 0.625, 0.4458, 0.625, 0.4458, 0.625, 0.4, 0.625, 0.4, 0.625, 0.4458, 0.625, 0.4458, 0.625, 0.4, 0.625, 0.4, 0.625, 0.4458, 0.625, 0.4458, 0.625, 0.4, 0.625, 0.4, 0.625, 0.4458, 0.625, 0.4458, 0.625, 0.4, 0.625, 0.4, 0.725, 0.5, 0.725, 0.5, 0.725, 0.75, 0.725, 0.75, 0.6792, 0.75, 0.6792, 0.75, 0.6792, 0.5, 0.6792, 0.5, 0.725, 0.5, 0.725, 0.5, 0.725, 0.75, 0.725, 0.75, 0.625, 0.85, 0.625, 0.85, 0.625, 0.8042, 0.625, 0.8042, 0.625, 0.85, 0.625, 0.85, 0.625, 0.8042, 0.625, 0.8042, 0.6792, 0.75, 0.6792, 0.75, 0.6792, 0.5, 0.6792, 0.5, 0.625, 0.85, 0.625, 0.85, 0.625, 0.8042, 0.625, 0.8042, 0.625, 0.4458, 0.625, 0.4458, 0.625, 0.4, 0.625, 0.4, 0.625, 0.4458, 0.625, 0.4458, 0.625, 0.4, 0.625, 0.4, 0.625, 0.4458, 0.625, 0.4458, 0.625, 0.4, 0.625, 0.4, 0.725, 0.5, 0.725, 0.5, 0.725, 0.75, 0.725, 0.75, 0.6792, 0.75, 0.6792, 0.75, 0.6792, 0.5, 0.6792, 0.5, 0.725, 0.5, 0.725, 0.5, 0.725, 0.75, 0.725, 0.75, 0.725, 0.5, 0.725, 0.5, 0.725, 0.75, 0.725, 0.75, 0.6792, 0.75, 0.6792, 0.75, 0.6792, 0.5, 0.6792, 0.5, 0.625, 0.85, 0.625, 0.85, 0.625, 0.8042, 0.625, 0.8042, 0.625, 0.85, 0.625, 0.85, 0.625, 0.8042, 0.625, 0.8042, 0.6792, 0.75, 0.6792, 0.75, 0.6792, 0.5, 0.6792, 0.5, 0.625, 0.85, 0.625, 0.85, 0.625, 0.8042, 0.625, 0.8042, 0.625, 0.4458, 0.625, 0.4458, 0.625, 0.4, 0.625, 0.4, 0.6792, 0.5, 0.6792, 0.75, 0.725, 0.75, 0.725, 0.5, 0.625, 0.4458, 0.625, 0.4458, 0.625, 0.4, 0.625, 0.4, 0.725, 0.5, 0.725, 0.5, 0.725, 0.75, 0.725, 0.75, 0.6792, 0.75, 0.6792, 0.75, 0.6792, 0.5, 0.6792, 0.5, 0.625, 0.4, 0.625, 0.4, 0.625, 0.375, 0.625, 0.375, 0.725, 0.75, 0.725, 0.75, 0.725, 0.5, 0.725, 0.5, 0.625, 0.4, 0.625, 0.4, 0.625, 0.375, 0.625, 0.375, 0.625, 0.4, 0.625, 0.4, 0.625, 0.375, 0.625, 0.375, 0.625, 0.875, 0.625, 0.875, 0.625, 0.85, 0.625, 0.85, 0.725, 0.75, 0.725, 0.75, 0.725, 0.5, 0.725, 0.5, 0.725, 0.75, 0.725, 0.75, 0.725, 0.5, 0.725, 0.5, 0.625, 0.875, 0.625, 0.875, 0.625, 0.85, 0.625, 0.85, 0.725, 0.75, 0.725, 0.75, 0.725, 0.5, 0.725, 0.5, 0.625, 0.4, 0.625, 0.4, 0.625, 0.375, 0.625, 0.375, 0.625, 0.4, 0.625, 0.4, 0.625, 0.375, 0.625, 0.375, 0.625, 0.875, 0.625, 0.875, 0.625, 0.85, 0.625, 0.85, 0.625, 0.4, 0.625, 0.4, 0.625, 0.375, 0.625, 0.375, 0.625, 0.875, 0.625, 0.875, 0.625, 0.85, 0.625, 0.85, 0.725, 0.75, 0.725, 0.75, 0.725, 0.5, 0.725, 0.5, 0.725, 0.75, 0.725, 0.75, 0.725, 0.5, 0.725, 0.5, 0.625, 0.875, 0.625, 0.875, 0.625, 0.85, 0.625, 0.85, 0.725, 0.75, 0.725, 0.75, 0.725, 0.5, 0.725, 0.5, 0.625, 0.4, 0.625, 0.4, 0.625, 0.375, 0.625, 0.375, 0.625, 0.4, 0.625, 0.4, 0.625, 0.375, 0.625, 0.375, 0.625, 0.875, 0.625, 0.875, 0.625, 0.85, 0.625, 0.85, 0.625, 0.875, 0.625, 0.875, 0.625, 0.85, 0.625, 0.85, 0.625, 0.875, 0.625, 0.875, 0.625, 0.85, 0.625, 0.85, 0.725, 0.75, 0.725, 0.75, 0.725, 0.5, 0.725, 0.5, 0.725, 0.75, 0.725, 0.75, 0.725, 0.5, 0.725, 0.5, 0.725, 0.75, 0.725, 0.75, 0.725, 0.5, 0.725, 0.5, 0.625, 0.4, 0.625, 0.4, 0.625, 0.375, 0.625, 0.375, 0.625, 0.4, 0.625, 0.4, 0.625, 0.375, 0.625, 0.375, 0.625, 0.4, 0.625, 0.4, 0.625, 0.375, 0.625, 0.375, 0.625, 0.875, 0.625, 0.875, 0.625, 0.85, 0.625, 0.85, 0.725, 0.5, 0.725, 0.75, 0.75, 0.75, 0.75, 0.5, 0.625, 0.875, 0.625, 0.875, 0.625, 0.85, 0.625, 0.85, 0.725, 0.75, 0.725, 0.75, 0.725, 0.5, 0.725, 0.5])
me_cube.materials.append(mat_material)
me_cube.use_mirror_vertex_groups = False
me_cube.update()

# ---- objects
ob_spear = bpy.data.objects.new('Spear', me_cube)

# ---- transforms, parenting, visibility, modifiers, constraints
ob_spear.location = (-0.03219, 0.0, -0.875)
ob_spear.scale = (0.0523, 0.0523, 1.737)
ob_spear.lock_rotations_4d = False
ob_spear.empty_display_type = 'ARROWS'
ob_spear.lineart.crease_threshold = 0.0

# ---- collection membership
col_collection.objects.link(ob_spear)

# ---- scene / render settings (as saved in the file)
scene.frame_start = 1; scene.frame_end = 250; scene.frame_set(1)
scene.render.engine = 'BLENDER_EEVEE_NEXT'
scene.cycles.sampling_pattern = 'TABULATED_SOBOL'
scene.view_settings.view_transform = 'Filmic'
bpy.context.view_layer.update()

# ---- added for rendering (the .blend has no active camera and no usable light): camera, sun
cam_auto = bpy.data.cameras.new('AutoCamera')
cam_auto.lens = 50.0
cam_auto.sensor_width = 36.0
cam_auto.clip_end = 1000.0
ob_auto_camera = bpy.data.objects.new('AutoCamera', cam_auto)
scene.collection.objects.link(ob_auto_camera)
ob_auto_camera.location = (4.91957, -5.94211, 4.00069)
ob_auto_camera.rotation_euler = (1.09748, -7.21219e-08, 0.694738)
scene.camera = ob_auto_camera
light_auto_sun = bpy.data.lights.new('AutoSun', 'SUN')
light_auto_sun.energy = 3.0
light_auto_sun.angle = 0.0523599
ob_auto_sun = bpy.data.objects.new('AutoSun', light_auto_sun)
scene.collection.objects.link(ob_auto_sun)
ob_auto_sun.rotation_euler = (0.872665, 0.174533, 0.523599)
bpy.context.view_layer.update()
